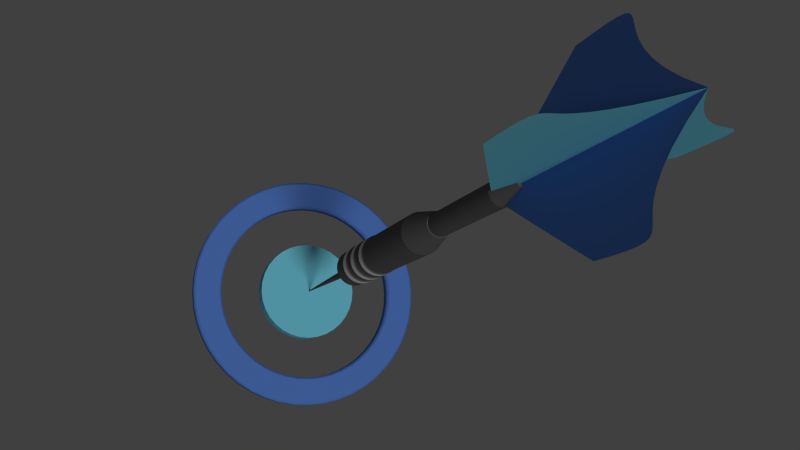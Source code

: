 # Source: RangerDart.blend  (saved by Blender 2.69.0; exported with 4.5.12 LTS)
import bpy
from mathutils import Matrix  # noqa: F401  (used for matrix-valued properties, if any)

bpy.ops.wm.read_factory_settings(use_empty=True)
scene = bpy.context.scene
scene.name = 'Scene'

# ---- collections
col_collection_1 = bpy.data.collections.new('Collection 1'); scene.collection.children.link(col_collection_1)

# ---- materials (node trees are filled in below, after node groups)
mat_lightblue = bpy.data.materials.new('LightBlue')
mat_lightblue.alpha_threshold = 0.0
mat_lightblue.use_transparent_shadow = False
mat_lightblue.diffuse_color = (0.2235, 0.7936, 1.0, 1.0)
mat_lightblue.roughness = 0.5
mat_lightblue.specular_intensity = 0.0
mat_lightblue.line_color = (0.0, 0.0, 0.0, 1.0)
mat_darkerblue = bpy.data.materials.new('DarkerBlue')
mat_darkerblue.alpha_threshold = 0.0
mat_darkerblue.use_transparent_shadow = False
mat_darkerblue.diffuse_color = (0.1209, 0.276, 0.7991, 1.0)
mat_darkerblue.roughness = 0.5
mat_darkerblue.specular_intensity = 0.0
mat_darkerblue.line_color = (0.0, 0.0, 0.0, 1.0)
mat_steal = bpy.data.materials.new('Steal')
mat_steal.alpha_threshold = 0.0
mat_steal.use_transparent_shadow = False
mat_steal.diffuse_color = (0.1626, 0.1626, 0.1626, 1.0)
mat_steal.roughness = 0.5
mat_steal.line_color = (0.0, 0.0, 0.0, 1.0)
mat_white = bpy.data.materials.new('White')
mat_white.alpha_threshold = 0.0
mat_white.use_transparent_shadow = False
mat_white.diffuse_color = (1.0, 1.0, 1.0, 1.0)
mat_white.roughness = 0.5
mat_white.line_color = (0.0, 0.0, 0.0, 1.0)

# ---- material node trees

# ---- world
world_world = bpy.data.worlds.new('World'); scene.world = world_world
world_world.color = (0.05088, 0.05088, 0.05088)
world_world.use_sun_shadow = False
world_world.sun_shadow_jitter_overblur = 0.0
world_world.cycles.sampling_method = 'MANUAL'
world_world.cycles.sample_map_resolution = 256

# ---- cameras
cam_camera = bpy.data.cameras.new('Camera')
cam_camera.clip_end = 100.0
cam_camera.lens = 35.0
cam_camera.sensor_width = 32.0
cam_camera.sensor_height = 18.0
cam_camera.ortho_scale = 7.314
cam_camera.dof.focus_distance = 0.0
cam_camera.dof.aperture_fstop = 128.0

# ---- lights
light_lamp = bpy.data.lights.new('Lamp', 'SUN')
light_lamp.transmission_factor = 0.0
light_lamp.cutoff_distance = 30.0
light_lamp.angle = 0.1993
light_lamp.energy = 1.0
light_lamp.shadow_buffer_clip_start = 1.001
light_lamp.shadow_soft_size = 0.1
light_lamp.shadow_cascade_max_distance = 1000.0
light_lamp.cycles.use_multiple_importance_sampling = False

# ---- meshes
me_cylinder_003 = bpy.data.meshes.new('Cylinder.003')
me_cylinder_003.from_pydata([(0.0, 1.0, -1.0), (0.0, 1.0, 1.0), (0.1951, 0.9808, -1.0), (0.1951, 0.9808, 1.0), (0.3827, 0.9239, -1.0), (0.3827, 0.9239, 1.0), (0.5556, 0.8315, -1.0), (0.5556, 0.8315, 1.0), (0.7071, 0.7071, -1.0), (0.7071, 0.7071, 1.0), (0.8315, 0.5556, -1.0), (0.8315, 0.5556, 1.0), (0.9239, 0.3827, -1.0), (0.9239, 0.3827, 1.0), (0.9808, 0.1951, -1.0), (0.9808, 0.1951, 1.0), (1.0, 7.55e-08, -1.0), (1.0, 7.55e-08, 1.0), (0.9808, -0.1951, -1.0), (0.9808, -0.1951, 1.0), (0.9239, -0.3827, -1.0), (0.9239, -0.3827, 1.0), (0.8315, -0.5556, -1.0), (0.8315, -0.5556, 1.0), (0.7071, -0.7071, -1.0), (0.7071, -0.7071, 1.0), (0.5556, -0.8315, -1.0), (0.5556, -0.8315, 1.0), (0.3827, -0.9239, -1.0), (0.3827, -0.9239, 1.0), (0.1951, -0.9808, -1.0), (0.1951, -0.9808, 1.0), (-3.258e-07, -1.0, -1.0), (-3.258e-07, -1.0, 1.0), (-0.1951, -0.9808, -1.0), (-0.1951, -0.9808, 1.0), (-0.3827, -0.9239, -1.0), (-0.3827, -0.9239, 1.0), (-0.5556, -0.8315, -1.0), (-0.5556, -0.8315, 1.0), (-0.7071, -0.7071, -1.0), (-0.7071, -0.7071, 1.0), (-0.8315, -0.5556, -1.0), (-0.8315, -0.5556, 1.0), (-0.9239, -0.3827, -1.0), (-0.9239, -0.3827, 1.0), (-0.9808, -0.1951, -1.0), (-0.9808, -0.1951, 1.0), (-1.0, 9.656e-07, -1.0), (-1.0, 9.656e-07, 1.0), (-0.9808, 0.1951, -1.0), (-0.9808, 0.1951, 1.0), (-0.9239, 0.3827, -1.0), (-0.9239, 0.3827, 1.0), (-0.8315, 0.5556, -1.0), (-0.8315, 0.5556, 1.0), (-0.7071, 0.7071, -1.0), (-0.7071, 0.7071, 1.0), (-0.5556, 0.8315, -1.0), (-0.5556, 0.8315, 1.0), (-0.3827, 0.9239, -1.0), (-0.3827, 0.9239, 1.0), (-0.1951, 0.9808, -1.0), (-0.1951, 0.9808, 1.0)], [], [(0, 1, 3, 2), (2, 3, 5, 4), (4, 5, 7, 6), (6, 7, 9, 8), (8, 9, 11, 10), (10, 11, 13, 12), (12, 13, 15, 14), (14, 15, 17, 16), (16, 17, 19, 18), (18, 19, 21, 20), (20, 21, 23, 22), (22, 23, 25, 24), (24, 25, 27, 26), (26, 27, 29, 28), (28, 29, 31, 30), (30, 31, 33, 32), (32, 33, 35, 34), (34, 35, 37, 36), (36, 37, 39, 38), (38, 39, 41, 40), (40, 41, 43, 42), (42, 43, 45, 44), (44, 45, 47, 46), (46, 47, 49, 48), (48, 49, 51, 50), (50, 51, 53, 52), (52, 53, 55, 54), (54, 55, 57, 56), (56, 57, 59, 58), (58, 59, 61, 60), (3, 1, 63, 61, 59, 57, 55, 53, 51, 49, 47, 45, 43, 41, 39, 37, 35, 33, 31, 29, 27, 25, 23, 21, 19, 17, 15, 13, 11, 9, 7, 5), (62, 63, 1, 0), (60, 61, 63, 62), (0, 2, 4, 6, 8, 10, 12, 14, 16, 18, 20, 22, 24, 26, 28, 30, 32, 34, 36, 38, 40, 42, 44, 46, 48, 50, 52, 54, 56, 58, 60, 62)])
me_cylinder_003.materials.append(mat_lightblue)
me_cylinder_003.use_remesh_preserve_volume = False
me_cylinder_003.use_remesh_preserve_attributes = False
me_cylinder_003.use_mirror_vertex_groups = False
me_cylinder_003.update()
me_cylinder_002 = bpy.data.meshes.new('Cylinder.002')
me_cylinder_002.from_pydata([(2.318e-08, 0.8332, -1.236), (9.021e-08, 0.2428, 0.9266), (0.1625, 0.8171, -1.236), (0.04738, 0.2382, 0.9266), (0.3188, 0.7697, -1.236), (0.09293, 0.2244, 0.9266), (0.4629, 0.6927, -1.236), (0.1349, 0.2019, 0.9266), (0.5891, 0.5891, -1.236), (0.1717, 0.1717, 0.9266), (0.6927, 0.4629, -1.236), (0.2019, 0.1349, 0.9266), (0.7697, 0.3188, -1.236), (0.2244, 0.09293, 0.9266), (0.8171, 0.1625, -1.236), (0.2382, 0.04738, 0.9266), (0.8332, 1.119e-07, -1.236), (0.2428, 2.478e-07, 0.9266), (0.8171, -0.1625, -1.236), (0.2382, -0.04738, 0.9266), (0.7697, -0.3188, -1.236), (0.2244, -0.09293, 0.9266), (0.6927, -0.4629, -1.236), (0.2019, -0.1349, 0.9266), (0.5891, -0.5891, -1.236), (0.1717, -0.1717, 0.9266), (0.4629, -0.6927, -1.236), (0.1349, -0.2019, 0.9266), (0.3188, -0.7697, -1.236), (0.09293, -0.2244, 0.9266), (0.1625, -0.8171, -1.236), (0.04738, -0.2382, 0.9266), (-2.483e-07, -0.8332, -1.236), (1.109e-08, -0.2428, 0.9266), (-0.1625, -0.8171, -1.236), (-0.04738, -0.2382, 0.9266), (-0.3188, -0.7697, -1.236), (-0.09293, -0.2244, 0.9266), (-0.4629, -0.6927, -1.236), (-0.1349, -0.2019, 0.9266), (-0.5891, -0.5891, -1.236), (-0.1717, -0.1717, 0.9266), (-0.6927, -0.4629, -1.236), (-0.2019, -0.1349, 0.9266), (-0.7697, -0.3188, -1.236), (-0.2244, -0.09293, 0.9266), (-0.8171, -0.1625, -1.236), (-0.2382, -0.04737, 0.9266), (-0.8332, 8.535e-07, -1.236), (-0.2428, 4.64e-07, 0.9266), (-0.8171, 0.1625, -1.236), (-0.2382, 0.04738, 0.9266), (-0.7697, 0.3188, -1.236), (-0.2244, 0.09293, 0.9266), (-0.6927, 0.4629, -1.236), (-0.2019, 0.1349, 0.9266), (-0.5891, 0.5891, -1.236), (-0.1717, 0.1717, 0.9266), (-0.4629, 0.6927, -1.236), (-0.1349, 0.2019, 0.9266), (-0.3188, 0.7697, -1.236), (-0.09293, 0.2244, 0.9266), (-0.1625, 0.8171, -1.236), (-0.04737, 0.2382, 0.9266), (2.318e-08, 0.8332, 0.5017), (0.1625, 0.8171, 0.5017), (0.3188, 0.7697, 0.5017), (0.4629, 0.6927, 0.5017), (0.5891, 0.5891, 0.5017), (0.6927, 0.4629, 0.5017), (0.7697, 0.3188, 0.5017), (0.8171, 0.1625, 0.5017), (0.8332, 1.119e-07, 0.5017), (0.8171, -0.1625, 0.5017), (0.7697, -0.3188, 0.5017), (0.6927, -0.4629, 0.5017), (0.5891, -0.5891, 0.5017), (0.4629, -0.6927, 0.5017), (0.3188, -0.7697, 0.5017), (0.1625, -0.8171, 0.5017), (-2.483e-07, -0.8332, 0.5017), (-0.1625, -0.8171, 0.5017), (-0.3188, -0.7697, 0.5017), (-0.4629, -0.6927, 0.5017), (-0.5891, -0.5891, 0.5017), (-0.6927, -0.4629, 0.5017), (-0.7697, -0.3188, 0.5017), (-0.8171, -0.1625, 0.5017), (-0.8332, 8.535e-07, 0.5017), (-0.8171, 0.1625, 0.5017), (-0.7697, 0.3188, 0.5017), (-0.6927, 0.4629, 0.5017), (-0.5891, 0.5891, 0.5017), (-0.4629, 0.6927, 0.5017), (-0.3188, 0.7697, 0.5017), (-0.1625, 0.8171, 0.5017)], [], [(64, 1, 3, 65), (65, 3, 5, 66), (66, 5, 7, 67), (67, 7, 9, 68), (68, 9, 11, 69), (69, 11, 13, 70), (70, 13, 15, 71), (71, 15, 17, 72), (72, 17, 19, 73), (73, 19, 21, 74), (74, 21, 23, 75), (75, 23, 25, 76), (76, 25, 27, 77), (77, 27, 29, 78), (78, 29, 31, 79), (79, 31, 33, 80), (80, 33, 35, 81), (81, 35, 37, 82), (82, 37, 39, 83), (83, 39, 41, 84), (84, 41, 43, 85), (85, 43, 45, 86), (86, 45, 47, 87), (87, 47, 49, 88), (88, 49, 51, 89), (89, 51, 53, 90), (90, 53, 55, 91), (91, 55, 57, 92), (92, 57, 59, 93), (93, 59, 61, 94), (3, 1, 63, 61, 59, 57, 55, 53, 51, 49, 47, 45, 43, 41, 39, 37, 35, 33, 31, 29, 27, 25, 23, 21, 19, 17, 15, 13, 11, 9, 7, 5), (95, 63, 1, 64), (94, 61, 63, 95), (0, 2, 4, 6, 8, 10, 12, 14, 16, 18, 20, 22, 24, 26, 28, 30, 32, 34, 36, 38, 40, 42, 44, 46, 48, 50, 52, 54, 56, 58, 60, 62), (0, 64, 65, 2), (2, 65, 66, 4), (4, 66, 67, 6), (6, 67, 68, 8), (8, 68, 69, 10), (10, 69, 70, 12), (12, 70, 71, 14), (14, 71, 72, 16), (16, 72, 73, 18), (18, 73, 74, 20), (20, 74, 75, 22), (22, 75, 76, 24), (24, 76, 77, 26), (26, 77, 78, 28), (28, 78, 79, 30), (30, 79, 80, 32), (32, 80, 81, 34), (34, 81, 82, 36), (36, 82, 83, 38), (38, 83, 84, 40), (40, 84, 85, 42), (42, 85, 86, 44), (44, 86, 87, 46), (46, 87, 88, 48), (48, 88, 89, 50), (50, 89, 90, 52), (52, 90, 91, 54), (54, 91, 92, 56), (56, 92, 93, 58), (58, 93, 94, 60), (62, 95, 64, 0), (60, 94, 95, 62)])
me_cylinder_002.materials.append(mat_steal)
me_cylinder_002.use_remesh_preserve_volume = False
me_cylinder_002.use_remesh_preserve_attributes = False
me_cylinder_002.use_mirror_vertex_groups = False
me_cylinder_002.update()
me_cylinder_001 = bpy.data.meshes.new('Cylinder.001')
me_cylinder_001.from_pydata([(9.947e-08, 0.1905, -1.0), (4.852e-08, 0.5914, 1.0), (0.03717, 0.1869, -1.0), (0.1154, 0.58, 1.0), (0.07292, 0.176, -1.0), (0.2263, 0.5464, 1.0), (0.1059, 0.1584, -1.0), (0.3286, 0.4917, 1.0), (0.1347, 0.1347, -1.0), (0.4182, 0.4182, 1.0), (0.1584, 0.1059, -1.0), (0.4917, 0.3286, 1.0), (0.176, 0.07292, -1.0), (0.5464, 0.2263, 1.0), (0.1869, 0.03717, -1.0), (0.58, 0.1154, 1.0), (0.1905, 2.604e-07, -1.0), (0.5914, 1.611e-07, 1.0), (0.1869, -0.03717, -1.0), (0.58, -0.1154, 1.0), (0.176, -0.07292, -1.0), (0.5464, -0.2263, 1.0), (0.1584, -0.1059, -1.0), (0.4917, -0.3286, 1.0), (0.1347, -0.1347, -1.0), (0.4182, -0.4182, 1.0), (0.1059, -0.1584, -1.0), (0.3286, -0.4917, 1.0), (0.07292, -0.176, -1.0), (0.2263, -0.5464, 1.0), (0.03717, -0.1869, -1.0), (0.1154, -0.58, 1.0), (3.739e-08, -0.1905, -1.0), (-1.442e-07, -0.5914, 1.0), (-0.03717, -0.1869, -1.0), (-0.1154, -0.58, 1.0), (-0.07292, -0.176, -1.0), (-0.2263, -0.5464, 1.0), (-0.1059, -0.1584, -1.0), (-0.3286, -0.4917, 1.0), (-0.1347, -0.1347, -1.0), (-0.4182, -0.4182, 1.0), (-0.1584, -0.1059, -1.0), (-0.4917, -0.3286, 1.0), (-0.176, -0.07292, -1.0), (-0.5464, -0.2263, 1.0), (-0.1869, -0.03717, -1.0), (-0.58, -0.1154, 1.0), (-0.1905, 4.3e-07, -1.0), (-0.5914, 6.875e-07, 1.0), (-0.1869, 0.03717, -1.0), (-0.58, 0.1154, 1.0), (-0.176, 0.07292, -1.0), (-0.5464, 0.2263, 1.0), (-0.1584, 0.1059, -1.0), (-0.4917, 0.3286, 1.0), (-0.1347, 0.1347, -1.0), (-0.4182, 0.4182, 1.0), (-0.1059, 0.1584, -1.0), (-0.3286, 0.4917, 1.0), (-0.07292, 0.176, -1.0), (-0.2263, 0.5464, 1.0), (-0.03717, 0.1869, -1.0), (-0.1154, 0.58, 1.0), (0.0, 1.0, -0.7348), (0.1951, 0.9808, -0.7348), (0.3827, 0.9239, -0.7348), (0.5556, 0.8315, -0.7348), (0.7071, 0.7071, -0.7348), (0.8315, 0.5556, -0.7348), (0.9239, 0.3827, -0.7348), (0.9808, 0.1951, -0.7348), (1.0, 7.55e-08, -0.7348), (0.9808, -0.1951, -0.7348), (0.9239, -0.3827, -0.7348), (0.8315, -0.5556, -0.7348), (0.7071, -0.7071, -0.7348), (0.5556, -0.8315, -0.7348), (0.3827, -0.9239, -0.7348), (0.1951, -0.9808, -0.7348), (-3.258e-07, -1.0, -0.7348), (-0.1951, -0.9808, -0.7348), (-0.3827, -0.9239, -0.7348), (-0.5556, -0.8315, -0.7348), (-0.7071, -0.7071, -0.7348), (-0.8315, -0.5556, -0.7348), (-0.9239, -0.3827, -0.7348), (-0.9808, -0.1951, -0.7348), (-1.0, 9.656e-07, -0.7348), (-0.9808, 0.1951, -0.7348), (-0.9239, 0.3827, -0.7348), (-0.8315, 0.5556, -0.7348), (-0.7071, 0.7071, -0.7348), (-0.5556, 0.8315, -0.7348), (-0.3827, 0.9239, -0.7348), (-0.1951, 0.9808, -0.7348), (0.0, 1.0, 0.7127), (0.1951, 0.9808, 0.7127), (0.3827, 0.9239, 0.7127), (0.5556, 0.8315, 0.7127), (0.7071, 0.7071, 0.7127), (0.8315, 0.5556, 0.7127), (0.9239, 0.3827, 0.7127), (0.9808, 0.1951, 0.7127), (1.0, 7.55e-08, 0.7127), (0.9808, -0.1951, 0.7127), (0.9239, -0.3827, 0.7127), (0.8315, -0.5556, 0.7127), (0.7071, -0.7071, 0.7127), (0.5556, -0.8315, 0.7127), (0.3827, -0.9239, 0.7127), (0.1951, -0.9808, 0.7127), (-3.258e-07, -1.0, 0.7127), (-0.1951, -0.9808, 0.7127), (-0.3827, -0.9239, 0.7127), (-0.5556, -0.8315, 0.7127), (-0.7071, -0.7071, 0.7127), (-0.8315, -0.5556, 0.7127), (-0.9239, -0.3827, 0.7127), (-0.9808, -0.1951, 0.7127), (-1.0, 9.656e-07, 0.7127), (-0.9808, 0.1951, 0.7127), (-0.9239, 0.3827, 0.7127), (-0.8315, 0.5556, 0.7127), (-0.7071, 0.7071, 0.7127), (-0.5556, 0.8315, 0.7127), (-0.3827, 0.9239, 0.7127), (-0.1951, 0.9808, 0.7127), (-6.26e-09, 1.053, -0.544), (0.2054, 1.032, -0.544), (0.4028, 0.9725, -0.544), (0.5848, 0.8752, -0.544), (0.7443, 0.7443, -0.544), (0.8752, 0.5848, -0.544), (0.9725, 0.4028, -0.544), (1.032, 0.2054, -0.544), (1.053, 6.452e-08, -0.544), (1.032, -0.2054, -0.544), (0.9725, -0.4028, -0.544), (0.8752, -0.5848, -0.544), (0.7443, -0.7443, -0.544), (0.5848, -0.8752, -0.544), (0.4028, -0.9725, -0.544), (0.2054, -1.032, -0.544), (-3.492e-07, -1.053, -0.544), (-0.2054, -1.032, -0.544), (-0.4028, -0.9725, -0.544), (-0.5848, -0.8752, -0.544), (-0.7443, -0.7443, -0.544), (-0.8752, -0.5848, -0.544), (-0.9725, -0.4028, -0.544), (-1.032, -0.2054, -0.544), (-1.053, 1.001e-06, -0.544), (-1.032, 0.2054, -0.544), (-0.9725, 0.4028, -0.544), (-0.8752, 0.5848, -0.544), (-0.7443, 0.7443, -0.544), (-0.5848, 0.8752, -0.544), (-0.4028, 0.9725, -0.544), (-0.2054, 1.032, -0.544), (-6.26e-09, 1.053, -0.4721), (0.2054, 1.032, -0.4721), (0.4028, 0.9725, -0.4721), (0.5848, 0.8752, -0.4721), (0.7443, 0.7443, -0.4721), (0.8752, 0.5848, -0.4721), (0.9725, 0.4028, -0.4721), (1.032, 0.2054, -0.4721), (1.053, 6.452e-08, -0.4721), (1.032, -0.2054, -0.4721), (0.9725, -0.4028, -0.4721), (0.8752, -0.5848, -0.4721), (0.7443, -0.7443, -0.4721), (0.5848, -0.8752, -0.4721), (0.4028, -0.9725, -0.4721), (0.2054, -1.032, -0.4721), (-3.492e-07, -1.053, -0.4721), (-0.2054, -1.032, -0.4721), (-0.4028, -0.9725, -0.4721), (-0.5848, -0.8752, -0.4721), (-0.7443, -0.7443, -0.4721), (-0.8752, -0.5848, -0.4721), (-0.9725, -0.4028, -0.4721), (-1.032, -0.2054, -0.4721), (-1.053, 1.001e-06, -0.4721), (-1.032, 0.2054, -0.4721), (-0.9725, 0.4028, -0.4721), (-0.8752, 0.5848, -0.4721), (-0.7443, 0.7443, -0.4721), (-0.5848, 0.8752, -0.4721), (-0.4028, 0.9725, -0.4721), (-0.2054, 1.032, -0.4721), (-6.395e-09, 1.054, -0.3513), (0.2056, 1.034, -0.3513), (0.4033, 0.9735, -0.3513), (0.5854, 0.8762, -0.3513), (0.7451, 0.7451, -0.3513), (0.8762, 0.5854, -0.3513), (0.9735, 0.4033, -0.3513), (1.034, 0.2056, -0.3513), (1.054, 6.429e-08, -0.3513), (1.034, -0.2056, -0.3513), (0.9735, -0.4033, -0.3513), (0.8762, -0.5854, -0.3513), (0.7451, -0.7451, -0.3513), (0.5854, -0.8762, -0.3513), (0.4033, -0.9735, -0.3513), (0.2056, -1.034, -0.3513), (-3.498e-07, -1.054, -0.3513), (-0.2056, -1.034, -0.3513), (-0.4033, -0.9735, -0.3513), (-0.5854, -0.8762, -0.3513), (-0.7451, -0.7451, -0.3513), (-0.8762, -0.5854, -0.3513), (-0.9735, -0.4033, -0.3513), (-1.034, -0.2056, -0.3513), (-1.054, 1.002e-06, -0.3513), (-1.034, 0.2056, -0.3513), (-0.9735, 0.4033, -0.3513), (-0.8762, 0.5854, -0.3513), (-0.7451, 0.7451, -0.3513), (-0.5854, 0.8762, -0.3513), (-0.4033, 0.9735, -0.3513), (-0.2056, 1.034, -0.3513), (-6.395e-09, 1.054, -0.2858), (0.2056, 1.034, -0.2858), (0.4033, 0.9735, -0.2858), (0.5854, 0.8762, -0.2858), (0.7451, 0.7451, -0.2858), (0.8762, 0.5854, -0.2858), (0.9735, 0.4033, -0.2858), (1.034, 0.2056, -0.2858), (1.054, 6.429e-08, -0.2858), (1.034, -0.2056, -0.2858), (0.9735, -0.4033, -0.2858), (0.8762, -0.5854, -0.2858), (0.7451, -0.7451, -0.2858), (0.5854, -0.8762, -0.2858), (0.4033, -0.9735, -0.2858), (0.2056, -1.034, -0.2858), (-3.498e-07, -1.054, -0.2858), (-0.2056, -1.034, -0.2858), (-0.4033, -0.9735, -0.2858), (-0.5854, -0.8762, -0.2858), (-0.7451, -0.7451, -0.2858), (-0.8762, -0.5854, -0.2858), (-0.9735, -0.4033, -0.2858), (-1.034, -0.2056, -0.2858), (-1.054, 1.002e-06, -0.2858), (-1.034, 0.2056, -0.2858), (-0.9735, 0.4033, -0.2858), (-0.8762, 0.5854, -0.2858), (-0.7451, 0.7451, -0.2858), (-0.5854, 0.8762, -0.2858), (-0.4033, 0.9735, -0.2858), (-0.2056, 1.034, -0.2858), (-5.579e-09, 1.047, -0.1584), (0.2042, 1.027, -0.1584), (0.4006, 0.9672, -0.1584), (0.5816, 0.8705, -0.1584), (0.7403, 0.7403, -0.1584), (0.8705, 0.5816, -0.1584), (0.9672, 0.4006, -0.1584), (1.027, 0.2042, -0.1584), (1.047, 6.572e-08, -0.1584), (1.027, -0.2042, -0.1584), (0.9672, -0.4006, -0.1584), (0.8705, -0.5816, -0.1584), (0.7403, -0.7403, -0.1584), (0.5816, -0.8705, -0.1584), (0.4006, -0.9672, -0.1584), (0.2042, -1.027, -0.1584), (-3.467e-07, -1.047, -0.1584), (-0.2042, -1.027, -0.1584), (-0.4006, -0.9672, -0.1584), (-0.5816, -0.8705, -0.1584), (-0.7403, -0.7403, -0.1584), (-0.8705, -0.5816, -0.1584), (-0.9672, -0.4006, -0.1584), (-1.027, -0.2042, -0.1584), (-1.047, 9.976e-07, -0.1584), (-1.027, 0.2042, -0.1584), (-0.9672, 0.4006, -0.1584), (-0.8705, 0.5816, -0.1584), (-0.7403, 0.7403, -0.1584), (-0.5816, 0.8705, -0.1584), (-0.4006, 0.9672, -0.1584), (-0.2042, 1.027, -0.1584), (-5.579e-09, 1.047, -0.09664), (0.2042, 1.027, -0.09664), (0.4006, 0.9672, -0.09664), (0.5816, 0.8705, -0.09664), (0.7403, 0.7403, -0.09664), (0.8705, 0.5816, -0.09664), (0.9672, 0.4006, -0.09664), (1.027, 0.2042, -0.09664), (1.047, 6.572e-08, -0.09664), (1.027, -0.2042, -0.09664), (0.9672, -0.4006, -0.09664), (0.8705, -0.5816, -0.09664), (0.7403, -0.7403, -0.09664), (0.5816, -0.8705, -0.09664), (0.4006, -0.9672, -0.09664), (0.2042, -1.027, -0.09664), (-3.467e-07, -1.047, -0.09664), (-0.2042, -1.027, -0.09664), (-0.4006, -0.9672, -0.09664), (-0.5816, -0.8705, -0.09664), (-0.7403, -0.7403, -0.09664), (-0.8705, -0.5816, -0.09664), (-0.9672, -0.4006, -0.09664), (-1.027, -0.2042, -0.09664), (-1.047, 9.976e-07, -0.09664), (-1.027, 0.2042, -0.09664), (-0.9672, 0.4006, -0.09664), (-0.8705, 0.5816, -0.09664), (-0.7403, 0.7403, -0.09664), (-0.5816, 0.8705, -0.09664), (-0.4006, 0.9672, -0.09664), (-0.2042, 1.027, -0.09664), (0.0, 1.0, -0.4592), (0.1951, 0.9808, -0.4592), (0.3827, 0.9239, -0.4592), (0.5556, 0.8315, -0.4592), (0.7071, 0.7071, -0.4592), (0.8315, 0.5556, -0.4592), (0.9239, 0.3827, -0.4592), (0.9808, 0.1951, -0.4592), (1.0, 7.55e-08, -0.4592), (0.9808, -0.1951, -0.4592), (0.9239, -0.3827, -0.4592), (0.8315, -0.5556, -0.4592), (0.7071, -0.7071, -0.4592), (0.5556, -0.8315, -0.4592), (0.3827, -0.9239, -0.4592), (0.1951, -0.9808, -0.4592), (-3.258e-07, -1.0, -0.4592), (-0.1951, -0.9808, -0.4592), (-0.3827, -0.9239, -0.4592), (-0.5556, -0.8315, -0.4592), (-0.7071, -0.7071, -0.4592), (-0.8315, -0.5556, -0.4592), (-0.9239, -0.3827, -0.4592), (-0.9808, -0.1951, -0.4592), (-1.0, 9.656e-07, -0.4592), (-0.9808, 0.1951, -0.4592), (-0.9239, 0.3827, -0.4592), (-0.8315, 0.5556, -0.4592), (-0.7071, 0.7071, -0.4592), (-0.5556, 0.8315, -0.4592), (-0.3827, 0.9239, -0.4592), (-0.1951, 0.9808, -0.4592), (0.0, 1.0, -0.5535), (0.1951, 0.9808, -0.5535), (0.3827, 0.9239, -0.5535), (0.5556, 0.8315, -0.5535), (0.7071, 0.7071, -0.5535), (0.8315, 0.5556, -0.5535), (0.9239, 0.3827, -0.5535), (0.9808, 0.1951, -0.5535), (1.0, 7.55e-08, -0.5535), (0.9808, -0.1951, -0.5535), (0.9239, -0.3827, -0.5535), (0.8315, -0.5556, -0.5535), (0.7071, -0.7071, -0.5535), (0.5556, -0.8315, -0.5535), (0.3827, -0.9239, -0.5535), (0.1951, -0.9808, -0.5535), (-3.258e-07, -1.0, -0.5535), (-0.1951, -0.9808, -0.5535), (-0.3827, -0.9239, -0.5535), (-0.5556, -0.8315, -0.5535), (-0.7071, -0.7071, -0.5535), (-0.8315, -0.5556, -0.5535), (-0.9239, -0.3827, -0.5535), (-0.9808, -0.1951, -0.5535), (-1.0, 9.656e-07, -0.5535), (-0.9808, 0.1951, -0.5535), (-0.9239, 0.3827, -0.5535), (-0.8315, 0.5556, -0.5535), (-0.7071, 0.7071, -0.5535), (-0.5556, 0.8315, -0.5535), (-0.3827, 0.9239, -0.5535), (-0.1951, 0.9808, -0.5535), (0.0, 1.0, -0.3625), (0.1951, 0.9808, -0.3625), (0.3827, 0.9239, -0.3625), (0.5556, 0.8315, -0.3625), (0.7071, 0.7071, -0.3625), (0.8315, 0.5556, -0.3625), (0.9239, 0.3827, -0.3625), (0.9808, 0.1951, -0.3625), (1.0, 7.55e-08, -0.3625), (0.9808, -0.1951, -0.3625), (0.9239, -0.3827, -0.3625), (0.8315, -0.5556, -0.3625), (0.7071, -0.7071, -0.3625), (0.5556, -0.8315, -0.3625), (0.3827, -0.9239, -0.3625), (0.1951, -0.9808, -0.3625), (-3.258e-07, -1.0, -0.3625), (-0.1951, -0.9808, -0.3625), (-0.3827, -0.9239, -0.3625), (-0.5556, -0.8315, -0.3625), (-0.7071, -0.7071, -0.3625), (-0.8315, -0.5556, -0.3625), (-0.9239, -0.3827, -0.3625), (-0.9808, -0.1951, -0.3625), (-1.0, 9.656e-07, -0.3625), (-0.9808, 0.1951, -0.3625), (-0.9239, 0.3827, -0.3625), (-0.8315, 0.5556, -0.3625), (-0.7071, 0.7071, -0.3625), (-0.5556, 0.8315, -0.3625), (-0.3827, 0.9239, -0.3625), (-0.1951, 0.9808, -0.3625), (0.0, 1.0, -0.2712), (0.1951, 0.9808, -0.2712), (0.3827, 0.9239, -0.2712), (0.5556, 0.8315, -0.2712), (0.7071, 0.7071, -0.2712), (0.8315, 0.5556, -0.2712), (0.9239, 0.3827, -0.2712), (0.9808, 0.1951, -0.2712), (1.0, 7.55e-08, -0.2712), (0.9808, -0.1951, -0.2712), (0.9239, -0.3827, -0.2712), (0.8315, -0.5556, -0.2712), (0.7071, -0.7071, -0.2712), (0.5556, -0.8315, -0.2712), (0.3827, -0.9239, -0.2712), (0.1951, -0.9808, -0.2712), (-3.258e-07, -1.0, -0.2712), (-0.1951, -0.9808, -0.2712), (-0.3827, -0.9239, -0.2712), (-0.5556, -0.8315, -0.2712), (-0.7071, -0.7071, -0.2712), (-0.8315, -0.5556, -0.2712), (-0.9239, -0.3827, -0.2712), (-0.9808, -0.1951, -0.2712), (-1.0, 9.656e-07, -0.2712), (-0.9808, 0.1951, -0.2712), (-0.9239, 0.3827, -0.2712), (-0.8315, 0.5556, -0.2712), (-0.7071, 0.7071, -0.2712), (-0.5556, 0.8315, -0.2712), (-0.3827, 0.9239, -0.2712), (-0.1951, 0.9808, -0.2712), (0.0, 1.0, -0.1685), (0.1951, 0.9808, -0.1685), (0.3827, 0.9239, -0.1685), (0.5556, 0.8315, -0.1685), (0.7071, 0.7071, -0.1685), (0.8315, 0.5556, -0.1685), (0.9239, 0.3827, -0.1685), (0.9808, 0.1951, -0.1685), (1.0, 7.55e-08, -0.1685), (0.9808, -0.1951, -0.1685), (0.9239, -0.3827, -0.1685), (0.8315, -0.5556, -0.1685), (0.7071, -0.7071, -0.1685), (0.5556, -0.8315, -0.1685), (0.3827, -0.9239, -0.1685), (0.1951, -0.9808, -0.1685), (-3.258e-07, -1.0, -0.1685), (-0.1951, -0.9808, -0.1685), (-0.3827, -0.9239, -0.1685), (-0.5556, -0.8315, -0.1685), (-0.7071, -0.7071, -0.1685), (-0.8315, -0.5556, -0.1685), (-0.9239, -0.3827, -0.1685), (-0.9808, -0.1951, -0.1685), (-1.0, 9.656e-07, -0.1685), (-0.9808, 0.1951, -0.1685), (-0.9239, 0.3827, -0.1685), (-0.8315, 0.5556, -0.1685), (-0.7071, 0.7071, -0.1685), (-0.5556, 0.8315, -0.1685), (-0.3827, 0.9239, -0.1685), (-0.1951, 0.9808, -0.1685), (0.0, 1.0, -0.0804), (0.1951, 0.9808, -0.0804), (0.3827, 0.9239, -0.0804), (0.5556, 0.8315, -0.0804), (0.7071, 0.7071, -0.0804), (0.8315, 0.5556, -0.0804), (0.9239, 0.3827, -0.0804), (0.9808, 0.1951, -0.0804), (1.0, 7.55e-08, -0.0804), (0.9808, -0.1951, -0.0804), (0.9239, -0.3827, -0.0804), (0.8315, -0.5556, -0.0804), (0.7071, -0.7071, -0.0804), (0.5556, -0.8315, -0.0804), (0.3827, -0.9239, -0.0804), (0.1951, -0.9808, -0.0804), (-3.258e-07, -1.0, -0.0804), (-0.1951, -0.9808, -0.0804), (-0.3827, -0.9239, -0.0804), (-0.5556, -0.8315, -0.0804), (-0.7071, -0.7071, -0.0804), (-0.8315, -0.5556, -0.0804), (-0.9239, -0.3827, -0.0804), (-0.9808, -0.1951, -0.0804), (-1.0, 9.656e-07, -0.0804), (-0.9808, 0.1951, -0.0804), (-0.9239, 0.3827, -0.0804), (-0.8315, 0.5556, -0.0804), (-0.7071, 0.7071, -0.0804), (-0.5556, 0.8315, -0.0804), (-0.3827, 0.9239, -0.0804), (-0.1951, 0.9808, -0.0804)], [], [(96, 1, 3, 97), (97, 3, 5, 98), (98, 5, 7, 99), (99, 7, 9, 100), (100, 9, 11, 101), (101, 11, 13, 102), (102, 13, 15, 103), (103, 15, 17, 104), (104, 17, 19, 105), (105, 19, 21, 106), (106, 21, 23, 107), (107, 23, 25, 108), (108, 25, 27, 109), (109, 27, 29, 110), (110, 29, 31, 111), (111, 31, 33, 112), (112, 33, 35, 113), (113, 35, 37, 114), (114, 37, 39, 115), (115, 39, 41, 116), (116, 41, 43, 117), (117, 43, 45, 118), (118, 45, 47, 119), (119, 47, 49, 120), (120, 49, 51, 121), (121, 51, 53, 122), (122, 53, 55, 123), (123, 55, 57, 124), (124, 57, 59, 125), (125, 59, 61, 126), (3, 1, 63, 61, 59, 57, 55, 53, 51, 49, 47, 45, 43, 41, 39, 37, 35, 33, 31, 29, 27, 25, 23, 21, 19, 17, 15, 13, 11, 9, 7, 5), (127, 63, 1, 96), (126, 61, 63, 127), (0, 2, 4, 6, 8, 10, 12, 14, 16, 18, 20, 22, 24, 26, 28, 30, 32, 34, 36, 38, 40, 42, 44, 46, 48, 50, 52, 54, 56, 58, 60, 62), (0, 64, 65, 2), (2, 65, 66, 4), (4, 66, 67, 6), (6, 67, 68, 8), (8, 68, 69, 10), (10, 69, 70, 12), (12, 70, 71, 14), (14, 71, 72, 16), (16, 72, 73, 18), (18, 73, 74, 20), (20, 74, 75, 22), (22, 75, 76, 24), (24, 76, 77, 26), (26, 77, 78, 28), (28, 78, 79, 30), (30, 79, 80, 32), (32, 80, 81, 34), (34, 81, 82, 36), (36, 82, 83, 38), (38, 83, 84, 40), (40, 84, 85, 42), (42, 85, 86, 44), (44, 86, 87, 46), (46, 87, 88, 48), (48, 88, 89, 50), (50, 89, 90, 52), (52, 90, 91, 54), (54, 91, 92, 56), (56, 92, 93, 58), (58, 93, 94, 60), (62, 95, 64, 0), (60, 94, 95, 62), (480, 96, 97, 481), (481, 97, 98, 482), (482, 98, 99, 483), (483, 99, 100, 484), (484, 100, 101, 485), (485, 101, 102, 486), (486, 102, 103, 487), (487, 103, 104, 488), (488, 104, 105, 489), (489, 105, 106, 490), (490, 106, 107, 491), (491, 107, 108, 492), (492, 108, 109, 493), (493, 109, 110, 494), (494, 110, 111, 495), (495, 111, 112, 496), (496, 112, 113, 497), (497, 113, 114, 498), (498, 114, 115, 499), (499, 115, 116, 500), (500, 116, 117, 501), (501, 117, 118, 502), (502, 118, 119, 503), (503, 119, 120, 504), (504, 120, 121, 505), (505, 121, 122, 506), (506, 122, 123, 507), (507, 123, 124, 508), (508, 124, 125, 509), (509, 125, 126, 510), (511, 127, 96, 480), (510, 126, 127, 511), (352, 128, 129, 353), (353, 129, 130, 354), (354, 130, 131, 355), (355, 131, 132, 356), (356, 132, 133, 357), (357, 133, 134, 358), (358, 134, 135, 359), (359, 135, 136, 360), (360, 136, 137, 361), (361, 137, 138, 362), (362, 138, 139, 363), (363, 139, 140, 364), (364, 140, 141, 365), (365, 141, 142, 366), (366, 142, 143, 367), (367, 143, 144, 368), (368, 144, 145, 369), (369, 145, 146, 370), (370, 146, 147, 371), (371, 147, 148, 372), (372, 148, 149, 373), (373, 149, 150, 374), (374, 150, 151, 375), (375, 151, 152, 376), (376, 152, 153, 377), (377, 153, 154, 378), (378, 154, 155, 379), (379, 155, 156, 380), (380, 156, 157, 381), (381, 157, 158, 382), (383, 159, 128, 352), (382, 158, 159, 383), (128, 160, 161, 129), (129, 161, 162, 130), (130, 162, 163, 131), (131, 163, 164, 132), (132, 164, 165, 133), (133, 165, 166, 134), (134, 166, 167, 135), (135, 167, 168, 136), (136, 168, 169, 137), (137, 169, 170, 138), (138, 170, 171, 139), (139, 171, 172, 140), (140, 172, 173, 141), (141, 173, 174, 142), (142, 174, 175, 143), (143, 175, 176, 144), (144, 176, 177, 145), (145, 177, 178, 146), (146, 178, 179, 147), (147, 179, 180, 148), (148, 180, 181, 149), (149, 181, 182, 150), (150, 182, 183, 151), (151, 183, 184, 152), (152, 184, 185, 153), (153, 185, 186, 154), (154, 186, 187, 155), (155, 187, 188, 156), (156, 188, 189, 157), (157, 189, 190, 158), (159, 191, 160, 128), (158, 190, 191, 159), (384, 192, 193, 385), (385, 193, 194, 386), (386, 194, 195, 387), (387, 195, 196, 388), (388, 196, 197, 389), (389, 197, 198, 390), (390, 198, 199, 391), (391, 199, 200, 392), (392, 200, 201, 393), (393, 201, 202, 394), (394, 202, 203, 395), (395, 203, 204, 396), (396, 204, 205, 397), (397, 205, 206, 398), (398, 206, 207, 399), (399, 207, 208, 400), (400, 208, 209, 401), (401, 209, 210, 402), (402, 210, 211, 403), (403, 211, 212, 404), (404, 212, 213, 405), (405, 213, 214, 406), (406, 214, 215, 407), (407, 215, 216, 408), (408, 216, 217, 409), (409, 217, 218, 410), (410, 218, 219, 411), (411, 219, 220, 412), (412, 220, 221, 413), (413, 221, 222, 414), (415, 223, 192, 384), (414, 222, 223, 415), (192, 224, 225, 193), (193, 225, 226, 194), (194, 226, 227, 195), (195, 227, 228, 196), (196, 228, 229, 197), (197, 229, 230, 198), (198, 230, 231, 199), (199, 231, 232, 200), (200, 232, 233, 201), (201, 233, 234, 202), (202, 234, 235, 203), (203, 235, 236, 204), (204, 236, 237, 205), (205, 237, 238, 206), (206, 238, 239, 207), (207, 239, 240, 208), (208, 240, 241, 209), (209, 241, 242, 210), (210, 242, 243, 211), (211, 243, 244, 212), (212, 244, 245, 213), (213, 245, 246, 214), (214, 246, 247, 215), (215, 247, 248, 216), (216, 248, 249, 217), (217, 249, 250, 218), (218, 250, 251, 219), (219, 251, 252, 220), (220, 252, 253, 221), (221, 253, 254, 222), (223, 255, 224, 192), (222, 254, 255, 223), (448, 256, 257, 449), (449, 257, 258, 450), (450, 258, 259, 451), (451, 259, 260, 452), (452, 260, 261, 453), (453, 261, 262, 454), (454, 262, 263, 455), (455, 263, 264, 456), (456, 264, 265, 457), (457, 265, 266, 458), (458, 266, 267, 459), (459, 267, 268, 460), (460, 268, 269, 461), (461, 269, 270, 462), (462, 270, 271, 463), (463, 271, 272, 464), (464, 272, 273, 465), (465, 273, 274, 466), (466, 274, 275, 467), (467, 275, 276, 468), (468, 276, 277, 469), (469, 277, 278, 470), (470, 278, 279, 471), (471, 279, 280, 472), (472, 280, 281, 473), (473, 281, 282, 474), (474, 282, 283, 475), (475, 283, 284, 476), (476, 284, 285, 477), (477, 285, 286, 478), (479, 287, 256, 448), (478, 286, 287, 479), (256, 288, 289, 257), (257, 289, 290, 258), (258, 290, 291, 259), (259, 291, 292, 260), (260, 292, 293, 261), (261, 293, 294, 262), (262, 294, 295, 263), (263, 295, 296, 264), (264, 296, 297, 265), (265, 297, 298, 266), (266, 298, 299, 267), (267, 299, 300, 268), (268, 300, 301, 269), (269, 301, 302, 270), (270, 302, 303, 271), (271, 303, 304, 272), (272, 304, 305, 273), (273, 305, 306, 274), (274, 306, 307, 275), (275, 307, 308, 276), (276, 308, 309, 277), (277, 309, 310, 278), (278, 310, 311, 279), (279, 311, 312, 280), (280, 312, 313, 281), (281, 313, 314, 282), (282, 314, 315, 283), (283, 315, 316, 284), (284, 316, 317, 285), (285, 317, 318, 286), (287, 319, 288, 256), (286, 318, 319, 287), (160, 320, 321, 161), (161, 321, 322, 162), (162, 322, 323, 163), (163, 323, 324, 164), (164, 324, 325, 165), (165, 325, 326, 166), (166, 326, 327, 167), (167, 327, 328, 168), (168, 328, 329, 169), (169, 329, 330, 170), (170, 330, 331, 171), (171, 331, 332, 172), (172, 332, 333, 173), (173, 333, 334, 174), (174, 334, 335, 175), (175, 335, 336, 176), (176, 336, 337, 177), (177, 337, 338, 178), (178, 338, 339, 179), (179, 339, 340, 180), (180, 340, 341, 181), (181, 341, 342, 182), (182, 342, 343, 183), (183, 343, 344, 184), (184, 344, 345, 185), (185, 345, 346, 186), (186, 346, 347, 187), (187, 347, 348, 188), (188, 348, 349, 189), (189, 349, 350, 190), (191, 351, 320, 160), (190, 350, 351, 191), (64, 352, 353, 65), (65, 353, 354, 66), (66, 354, 355, 67), (67, 355, 356, 68), (68, 356, 357, 69), (69, 357, 358, 70), (70, 358, 359, 71), (71, 359, 360, 72), (72, 360, 361, 73), (73, 361, 362, 74), (74, 362, 363, 75), (75, 363, 364, 76), (76, 364, 365, 77), (77, 365, 366, 78), (78, 366, 367, 79), (79, 367, 368, 80), (80, 368, 369, 81), (81, 369, 370, 82), (82, 370, 371, 83), (83, 371, 372, 84), (84, 372, 373, 85), (85, 373, 374, 86), (86, 374, 375, 87), (87, 375, 376, 88), (88, 376, 377, 89), (89, 377, 378, 90), (90, 378, 379, 91), (91, 379, 380, 92), (92, 380, 381, 93), (93, 381, 382, 94), (95, 383, 352, 64), (94, 382, 383, 95), (320, 384, 385, 321), (321, 385, 386, 322), (322, 386, 387, 323), (323, 387, 388, 324), (324, 388, 389, 325), (325, 389, 390, 326), (326, 390, 391, 327), (327, 391, 392, 328), (328, 392, 393, 329), (329, 393, 394, 330), (330, 394, 395, 331), (331, 395, 396, 332), (332, 396, 397, 333), (333, 397, 398, 334), (334, 398, 399, 335), (335, 399, 400, 336), (336, 400, 401, 337), (337, 401, 402, 338), (338, 402, 403, 339), (339, 403, 404, 340), (340, 404, 405, 341), (341, 405, 406, 342), (342, 406, 407, 343), (343, 407, 408, 344), (344, 408, 409, 345), (345, 409, 410, 346), (346, 410, 411, 347), (347, 411, 412, 348), (348, 412, 413, 349), (349, 413, 414, 350), (351, 415, 384, 320), (350, 414, 415, 351), (224, 416, 417, 225), (225, 417, 418, 226), (226, 418, 419, 227), (227, 419, 420, 228), (228, 420, 421, 229), (229, 421, 422, 230), (230, 422, 423, 231), (231, 423, 424, 232), (232, 424, 425, 233), (233, 425, 426, 234), (234, 426, 427, 235), (235, 427, 428, 236), (236, 428, 429, 237), (237, 429, 430, 238), (238, 430, 431, 239), (239, 431, 432, 240), (240, 432, 433, 241), (241, 433, 434, 242), (242, 434, 435, 243), (243, 435, 436, 244), (244, 436, 437, 245), (245, 437, 438, 246), (246, 438, 439, 247), (247, 439, 440, 248), (248, 440, 441, 249), (249, 441, 442, 250), (250, 442, 443, 251), (251, 443, 444, 252), (252, 444, 445, 253), (253, 445, 446, 254), (255, 447, 416, 224), (254, 446, 447, 255), (416, 448, 449, 417), (417, 449, 450, 418), (418, 450, 451, 419), (419, 451, 452, 420), (420, 452, 453, 421), (421, 453, 454, 422), (422, 454, 455, 423), (423, 455, 456, 424), (424, 456, 457, 425), (425, 457, 458, 426), (426, 458, 459, 427), (427, 459, 460, 428), (428, 460, 461, 429), (429, 461, 462, 430), (430, 462, 463, 431), (431, 463, 464, 432), (432, 464, 465, 433), (433, 465, 466, 434), (434, 466, 467, 435), (435, 467, 468, 436), (436, 468, 469, 437), (437, 469, 470, 438), (438, 470, 471, 439), (439, 471, 472, 440), (440, 472, 473, 441), (441, 473, 474, 442), (442, 474, 475, 443), (443, 475, 476, 444), (444, 476, 477, 445), (445, 477, 478, 446), (447, 479, 448, 416), (446, 478, 479, 447), (288, 480, 481, 289), (289, 481, 482, 290), (290, 482, 483, 291), (291, 483, 484, 292), (292, 484, 485, 293), (293, 485, 486, 294), (294, 486, 487, 295), (295, 487, 488, 296), (296, 488, 489, 297), (297, 489, 490, 298), (298, 490, 491, 299), (299, 491, 492, 300), (300, 492, 493, 301), (301, 493, 494, 302), (302, 494, 495, 303), (303, 495, 496, 304), (304, 496, 497, 305), (305, 497, 498, 306), (306, 498, 499, 307), (307, 499, 500, 308), (308, 500, 501, 309), (309, 501, 502, 310), (310, 502, 503, 311), (311, 503, 504, 312), (312, 504, 505, 313), (313, 505, 506, 314), (314, 506, 507, 315), (315, 507, 508, 316), (316, 508, 509, 317), (317, 509, 510, 318), (319, 511, 480, 288), (318, 510, 511, 319)])
me_cylinder_001.polygons.foreach_set('material_index', [0, 0, 0, 0, 0, 0, 0, 0, 0, 0, 0, 0, 0, 0, 0, 0, 0, 0, 0, 0, 0, 0, 0, 0, 0, 0, 0, 0, 0, 0, 0, 0, 0, 0, 0, 0, 0, 0, 0, 0, 0, 0, 0, 0, 0, 0, 0, 0, 0, 0, 0, 0, 0, 0, 0, 0, 0, 0, 0, 0, 0, 0, 0, 0, 0, 0, 0, 0, 0, 0, 0, 0, 0, 0, 0, 0, 0, 0, 0, 0, 0, 0, 0, 0, 0, 0, 0, 0, 0, 0, 0, 0, 0, 0, 0, 0, 0, 0, 0, 0, 0, 0, 0, 0, 0, 0, 0, 0, 0, 0, 0, 0, 0, 0, 0, 0, 0, 0, 0, 0, 0, 0, 0, 0, 0, 0, 0, 0, 0, 0, 1, 1, 1, 1, 1, 1, 1, 1, 1, 1, 1, 1, 1, 1, 1, 1, 1, 1, 1, 1, 1, 1, 1, 1, 1, 1, 1, 1, 1, 1, 1, 1, 0, 0, 0, 0, 0, 0, 0, 0, 0, 0, 0, 0, 0, 0, 0, 0, 0, 0, 0, 0, 0, 0, 0, 0, 0, 0, 0, 0, 0, 0, 0, 0, 1, 1, 1, 1, 1, 1, 1, 1, 1, 1, 1, 1, 1, 1, 1, 1, 1, 1, 1, 1, 1, 1, 1, 1, 1, 1, 1, 1, 1, 1, 1, 1, 0, 0, 0, 0, 0, 0, 0, 0, 0, 0, 0, 0, 0, 0, 0, 0, 0, 0, 0, 0, 0, 0, 0, 0, 0, 0, 0, 0, 0, 0, 0, 0, 1, 1, 1, 1, 1, 1, 1, 1, 1, 1, 1, 1, 1, 1, 1, 1, 1, 1, 1, 1, 1, 1, 1, 1, 1, 1, 1, 1, 1, 1, 1, 1, 0, 0, 0, 0, 0, 0, 0, 0, 0, 0, 0, 0, 0, 0, 0, 0, 0, 0, 0, 0, 0, 0, 0, 0, 0, 0, 0, 0, 0, 0, 0, 0, 0, 0, 0, 0, 0, 0, 0, 0, 0, 0, 0, 0, 0, 0, 0, 0, 0, 0, 0, 0, 0, 0, 0, 0, 0, 0, 0, 0, 0, 0, 0, 0, 0, 0, 0, 0, 0, 0, 0, 0, 0, 0, 0, 0, 0, 0, 0, 0, 0, 0, 0, 0, 0, 0, 0, 0, 0, 0, 0, 0, 0, 0, 0, 0, 0, 0, 0, 0, 0, 0, 0, 0, 0, 0, 0, 0, 0, 0, 0, 0, 0, 0, 0, 0, 0, 0, 0, 0, 0, 0, 0, 0, 0, 0, 0, 0, 0, 0, 0, 0, 0, 0, 0, 0, 0, 0, 0, 0, 0, 0, 0, 0, 0, 0, 0, 0, 0, 0, 0, 0, 0, 0, 0, 0, 0, 0, 0, 0, 0, 0, 0, 0, 0, 0, 0, 0, 0, 0, 0, 0, 0, 0, 0, 0, 0, 0, 0, 0, 0, 0, 0, 0, 0, 0, 0, 0, 0, 0, 0, 0])
me_cylinder_001.materials.append(mat_steal)
me_cylinder_001.materials.append(mat_white)
me_cylinder_001.use_remesh_preserve_volume = False
me_cylinder_001.use_remesh_preserve_attributes = False
me_cylinder_001.use_mirror_vertex_groups = False
me_cylinder_001.update()
me_cylinder = bpy.data.meshes.new('Cylinder')
me_cylinder.from_pydata([(1.075e-07, 0.09477, -1.0), (0.0, 1.0, 1.0), (0.01849, 0.09295, -1.0), (0.1951, 0.9808, 1.0), (0.03627, 0.08756, -1.0), (0.3827, 0.9239, 1.0), (0.05265, 0.0788, -1.0), (0.5556, 0.8315, 1.0), (0.06701, 0.06702, -1.0), (0.7071, 0.7071, 1.0), (0.0788, 0.05265, -1.0), (0.8315, 0.5556, 1.0), (0.08756, 0.03627, -1.0), (0.9239, 0.3827, 1.0), (0.09295, 0.01849, -1.0), (0.9808, 0.1951, 1.0), (0.09477, 2.651e-07, -1.0), (1.0, 7.55e-08, 1.0), (0.09295, -0.01849, -1.0), (0.9808, -0.1951, 1.0), (0.08756, -0.03627, -1.0), (0.9239, -0.3827, 1.0), (0.0788, -0.05265, -1.0), (0.8315, -0.5556, 1.0), (0.06701, -0.06701, -1.0), (0.7071, -0.7071, 1.0), (0.05265, -0.0788, -1.0), (0.5556, -0.8315, 1.0), (0.03627, -0.08756, -1.0), (0.3827, -0.9239, 1.0), (0.01849, -0.09295, -1.0), (0.1951, -0.9808, 1.0), (7.661e-08, -0.09477, -1.0), (-3.258e-07, -1.0, 1.0), (-0.01849, -0.09295, -1.0), (-0.1951, -0.9808, 1.0), (-0.03627, -0.08756, -1.0), (-0.3827, -0.9239, 1.0), (-0.05265, -0.0788, -1.0), (-0.5556, -0.8315, 1.0), (-0.06701, -0.06701, -1.0), (-0.7071, -0.7071, 1.0), (-0.0788, -0.05265, -1.0), (-0.8315, -0.5556, 1.0), (-0.08756, -0.03627, -1.0), (-0.9239, -0.3827, 1.0), (-0.09295, -0.01849, -1.0), (-0.9808, -0.1951, 1.0), (-0.09477, 3.495e-07, -1.0), (-1.0, 9.656e-07, 1.0), (-0.09295, 0.01849, -1.0), (-0.9808, 0.1951, 1.0), (-0.08756, 0.03627, -1.0), (-0.9239, 0.3827, 1.0), (-0.0788, 0.05265, -1.0), (-0.8315, 0.5556, 1.0), (-0.06701, 0.06702, -1.0), (-0.7071, 0.7071, 1.0), (-0.05265, 0.0788, -1.0), (-0.5556, 0.8315, 1.0), (-0.03627, 0.08756, -1.0), (-0.3827, 0.9239, 1.0), (-0.01849, 0.09295, -1.0), (-0.1951, 0.9808, 1.0)], [], [(0, 1, 3, 2), (2, 3, 5, 4), (4, 5, 7, 6), (6, 7, 9, 8), (8, 9, 11, 10), (10, 11, 13, 12), (12, 13, 15, 14), (14, 15, 17, 16), (16, 17, 19, 18), (18, 19, 21, 20), (20, 21, 23, 22), (22, 23, 25, 24), (24, 25, 27, 26), (26, 27, 29, 28), (28, 29, 31, 30), (30, 31, 33, 32), (32, 33, 35, 34), (34, 35, 37, 36), (36, 37, 39, 38), (38, 39, 41, 40), (40, 41, 43, 42), (42, 43, 45, 44), (44, 45, 47, 46), (46, 47, 49, 48), (48, 49, 51, 50), (50, 51, 53, 52), (52, 53, 55, 54), (54, 55, 57, 56), (56, 57, 59, 58), (58, 59, 61, 60), (3, 1, 63, 61, 59, 57, 55, 53, 51, 49, 47, 45, 43, 41, 39, 37, 35, 33, 31, 29, 27, 25, 23, 21, 19, 17, 15, 13, 11, 9, 7, 5), (62, 63, 1, 0), (60, 61, 63, 62), (0, 2, 4, 6, 8, 10, 12, 14, 16, 18, 20, 22, 24, 26, 28, 30, 32, 34, 36, 38, 40, 42, 44, 46, 48, 50, 52, 54, 56, 58, 60, 62)])
me_cylinder.materials.append(mat_steal)
me_cylinder.use_remesh_preserve_volume = False
me_cylinder.use_remesh_preserve_attributes = False
me_cylinder.use_mirror_vertex_groups = False
me_cylinder.update()

# ---- curves / text
cu_beziercircle_002 = bpy.data.curves.new('BezierCircle.002', 'CURVE')
cu_beziercircle_002.dimensions = '2D'
_sp = cu_beziercircle_002.splines.new('BEZIER'); _sp.bezier_points.add(3)
_sp.bezier_points.foreach_set('co', [-1.282, 1.4e-09, 0.0, -1.4e-09, 1.282, 0.0, 1.282, 1.4e-09, 0.0, -1.4e-09, -1.282, 0.0])
_sp.bezier_points.foreach_set('handle_left', [-1.282, -0.7078, 0.0, -0.7078, 1.282, 0.0, 1.282, 0.7078, 0.0, 0.7078, -1.282, 0.0])
_sp.bezier_points.foreach_set('handle_right', [-1.282, 0.7078, 0.0, 0.7078, 1.282, 0.0, 1.282, -0.7078, 0.0, -0.7078, -1.282, 0.0])
for _p, _l, _r in zip(_sp.bezier_points, ['AUTO', 'AUTO', 'AUTO', 'AUTO'], ['AUTO', 'AUTO', 'AUTO', 'AUTO']): _p.handle_left_type = _l; _p.handle_right_type = _r
_sp.order_u = 0
_sp.order_v = 0
_sp.use_cyclic_u = True
_sp = cu_beziercircle_002.splines.new('BEZIER'); _sp.bezier_points.add(3)
_sp.bezier_points.foreach_set('co', [-1.017, 1.4e-09, 0.0, -1.4e-09, 1.017, 0.0, 1.017, 1.4e-09, 0.0, -1.4e-09, -1.017, 0.0])
_sp.bezier_points.foreach_set('handle_left', [-1.017, -0.5614, 0.0, -0.5614, 1.017, 0.0, 1.017, 0.5614, 0.0, 0.5614, -1.017, 0.0])
_sp.bezier_points.foreach_set('handle_right', [-1.017, 0.5614, 0.0, 0.5614, 1.017, 0.0, 1.017, -0.5614, 0.0, -0.5614, -1.017, 0.0])
for _p, _l, _r in zip(_sp.bezier_points, ['AUTO', 'AUTO', 'AUTO', 'AUTO'], ['AUTO', 'AUTO', 'AUTO', 'AUTO']): _p.handle_left_type = _l; _p.handle_right_type = _r
_sp.order_u = 0
_sp.order_v = 0
_sp.use_cyclic_u = True
cu_beziercircle_002.materials.append(mat_darkerblue)
cu_beziercircle_002.use_path = True
cu_beziercircle_002.use_path_clamp = True
cu_beziercircle_002.bevel_resolution = 0
cu_beziercircle_002.extrude = 0.1
cu_beziercircle_002.bevel_depth = 0.022
cu_beziercircle_002.fill_mode = 'BOTH'
cu_beziercircle_001 = bpy.data.curves.new('BezierCircle.001', 'CURVE')
cu_beziercircle_001.dimensions = '2D'
_sp = cu_beziercircle_001.splines.new('BEZIER'); _sp.bezier_points.add(3)
_sp.bezier_points.foreach_set('co', [-1.874, 0.0, 0.0, 0.0, 1.0, 0.0, 1.668, 0.0, 0.0, 0.0, -1.0, 0.0])
_sp.bezier_points.foreach_set('handle_left', [-1.249, -0.3333, 0.0, -0.7183, 0.6268, 0.0, 0.1526, 0.9308, 0.0, 1.653, -1.006, 0.0])
_sp.bezier_points.foreach_set('handle_right', [-1.249, 0.3333, 0.0, 1.653, 1.006, 0.0, 0.1235, -0.8871, 0.0, -0.7487, -0.6088, 0.0])
for _p, _l, _r in zip(_sp.bezier_points, ['VECTOR', 'FREE', 'FREE', 'FREE'], ['VECTOR', 'FREE', 'FREE', 'FREE']): _p.handle_left_type = _l; _p.handle_right_type = _r
_sp.order_u = 0
_sp.order_v = 0
_sp.resolution_u = 15
_sp.use_cyclic_u = True
cu_beziercircle_001.materials.append(mat_lightblue)
cu_beziercircle_001.use_path = True
cu_beziercircle_001.use_path_clamp = True
cu_beziercircle_001.bevel_resolution = 0
cu_beziercircle_001.resolution_u = 15
cu_beziercircle_001.fill_mode = 'BOTH'
cu_beziercircle = bpy.data.curves.new('BezierCircle', 'CURVE')
cu_beziercircle.dimensions = '2D'
_sp = cu_beziercircle.splines.new('BEZIER'); _sp.bezier_points.add(3)
_sp.bezier_points.foreach_set('co', [-1.874, 0.0, 0.0, 0.0, 1.0, 0.0, 1.668, 0.0, 0.0, 0.0, -1.0, 0.0])
_sp.bezier_points.foreach_set('handle_left', [-1.249, -0.3333, 0.0, -0.7183, 0.6268, 0.0, 0.1526, 0.9308, 0.0, 1.653, -1.006, 0.0])
_sp.bezier_points.foreach_set('handle_right', [-1.249, 0.3333, 0.0, 1.653, 1.006, 0.0, 0.1235, -0.8871, 0.0, -0.7487, -0.6088, 0.0])
for _p, _l, _r in zip(_sp.bezier_points, ['VECTOR', 'FREE', 'FREE', 'FREE'], ['VECTOR', 'FREE', 'FREE', 'FREE']): _p.handle_left_type = _l; _p.handle_right_type = _r
_sp.order_u = 0
_sp.order_v = 0
_sp.resolution_u = 15
_sp.use_cyclic_u = True
cu_beziercircle.materials.append(mat_darkerblue)
cu_beziercircle.use_path = True
cu_beziercircle.use_path_clamp = True
cu_beziercircle.bevel_resolution = 0
cu_beziercircle.resolution_u = 15
cu_beziercircle.fill_mode = 'BOTH'

# ---- objects
ob_cylinder_003 = bpy.data.objects.new('Cylinder.003', me_cylinder_003)
ob_beziercircle_002 = bpy.data.objects.new('BezierCircle.002', cu_beziercircle_002)
ob_beziercircle_001 = bpy.data.objects.new('BezierCircle.001', cu_beziercircle_001)
ob_cylinder_002 = bpy.data.objects.new('Cylinder.002', me_cylinder_002)
ob_cylinder_001 = bpy.data.objects.new('Cylinder.001', me_cylinder_001)
ob_cylinder = bpy.data.objects.new('Cylinder', me_cylinder)
ob_beziercircle = bpy.data.objects.new('BezierCircle', cu_beziercircle)
ob_lamp = bpy.data.objects.new('Lamp', light_lamp)
ob_camera = bpy.data.objects.new('Camera', cam_camera)

# ---- transforms, parenting, visibility, modifiers, constraints
ob_cylinder_003.location = (0.0, 0.0, -2.873)
ob_cylinder_003.scale = (0.5429, 0.5429, 0.083)
ob_cylinder_003.lineart.crease_threshold = 0.0
ob_beziercircle_002.location = (0.0, 0.0, -2.883)
ob_beziercircle_002.scale = (1.0, 1.0, 0.6364)
ob_beziercircle_002.lineart.crease_threshold = 0.0
ob_beziercircle_001.location = (0.0242, -0.001223, 3.188)
ob_beziercircle_001.rotation_euler = (0.0, -1.571, -1.571)
ob_beziercircle_001.scale = (0.6033, 0.6033, 0.6033)
ob_beziercircle_001.lineart.crease_threshold = 0.0
ob_cylinder_002.location = (0.02089, -1.888e-07, 1.901)
ob_cylinder_002.scale = (0.1174, 0.1174, 0.6128)
ob_cylinder_002.lineart.crease_threshold = 0.0
ob_cylinder_001.location = (0.0185, 1.219e-08, -0.09071)
ob_cylinder_001.scale = (0.1753, 0.1753, 1.258)
ob_cylinder_001.lineart.crease_threshold = 0.0
ob_cylinder.location = (0.01783, 2.164e-07, -2.103)
ob_cylinder.scale = (0.03819, 0.03819, 0.809)
ob_cylinder.lineart.crease_threshold = 0.0
ob_beziercircle.location = (0.0242, -0.001223, 3.188)
ob_beziercircle.rotation_euler = (0.0, -1.571, 0.0)
ob_beziercircle.scale = (0.6033, 0.6033, 0.6033)
ob_beziercircle.lineart.crease_threshold = 0.0
ob_lamp.location = (1.277, -3.56, 5.904)
ob_lamp.rotation_euler = (-0.08625, -0.2552, 1.776)
ob_lamp.lock_rotations_4d = False
ob_lamp.empty_display_type = 'ARROWS'
ob_lamp.color = (0.0, 0.0, 0.0, 0.0)
ob_lamp.lineart.crease_threshold = 0.0
ob_camera.location = (-2.52, -1.271, 7.108)
ob_camera.rotation_euler = (0.2101, -0.3496, -0.04226)
ob_camera.lock_rotations_4d = False
ob_camera.empty_display_type = 'ARROWS'
ob_camera.color = (0.0, 0.0, 0.0, 0.0)
ob_camera.display_type = 'WIRE'
ob_camera.lineart.crease_threshold = 0.0

# ---- collection membership
col_collection_1.objects.link(ob_cylinder_003)
col_collection_1.objects.link(ob_beziercircle_002)
col_collection_1.objects.link(ob_beziercircle_001)
col_collection_1.objects.link(ob_cylinder_002)
col_collection_1.objects.link(ob_cylinder_001)
col_collection_1.objects.link(ob_cylinder)
col_collection_1.objects.link(ob_beziercircle)
col_collection_1.objects.link(ob_lamp)
col_collection_1.objects.link(ob_camera)

# ---- scene / render settings (as saved in the file)
scene.camera = ob_camera
scene.frame_start = 1; scene.frame_end = 250; scene.frame_set(1)
scene.render.engine = 'BLENDER_EEVEE_NEXT'
scene.render.image_settings.compression = 90
scene.render.resolution_percentage = 50
scene.render.dither_intensity = 0.0
scene.render.use_freestyle = True
scene.cycles.use_denoising = False
scene.cycles.samples = 10
scene.cycles.sampling_pattern = 'TABULATED_SOBOL'
scene.cycles.light_sampling_threshold = 0.0
scene.cycles.use_adaptive_sampling = False
scene.cycles.use_light_tree = False
scene.cycles.blur_glossy = 0.0
scene.cycles.volume_bounces = 1
scene.cycles.pixel_filter_type = 'GAUSSIAN'
scene.cycles.sample_clamp_indirect = 0.0
scene.view_settings.view_transform = 'Standard'
bpy.context.view_layer.update()
